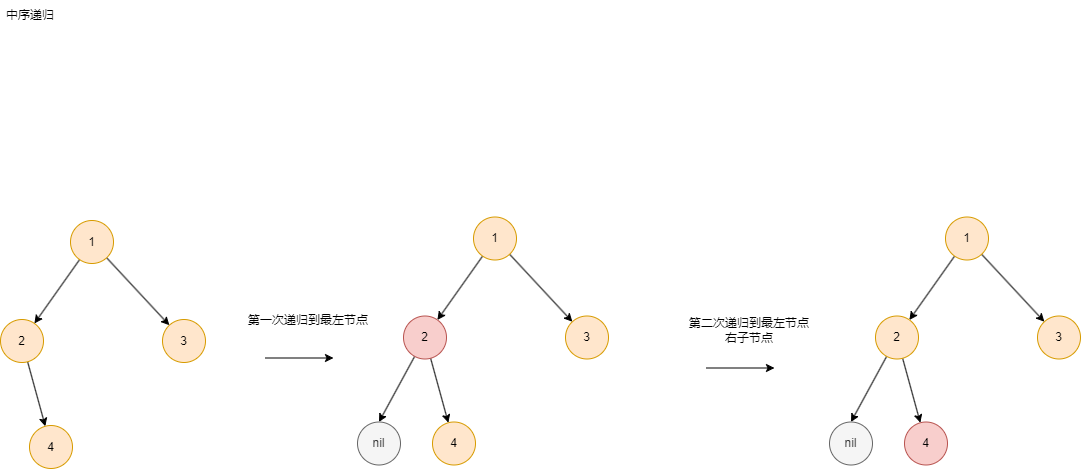

The diagram above was exported from draw.io. Its source (the exported page's mxGraphModel, read from the mxfile embedded in the PNG):
<mxGraphModel dx="2074" dy="1098" grid="0" gridSize="10" guides="1" tooltips="1" connect="1" arrows="1" fold="1" page="0" pageScale="1" pageWidth="827" pageHeight="1169" math="0" shadow="0">
  <root>
    <mxCell id="0" />
    <mxCell id="1" parent="0" />
    <mxCell id="ZvffTEDfuSQ9zqRT-kBv-1" value="中序递归" style="text;html=1;strokeColor=none;fillColor=none;align=center;verticalAlign=middle;whiteSpace=wrap;rounded=0;" vertex="1" parent="1">
      <mxGeometry x="227" y="228" width="60" height="30" as="geometry" />
    </mxCell>
    <mxCell id="ZvffTEDfuSQ9zqRT-kBv-7" style="rounded=0;orthogonalLoop=1;jettySize=auto;html=1;" edge="1" parent="1" source="ZvffTEDfuSQ9zqRT-kBv-2" target="ZvffTEDfuSQ9zqRT-kBv-3">
      <mxGeometry relative="1" as="geometry" />
    </mxCell>
    <mxCell id="ZvffTEDfuSQ9zqRT-kBv-8" style="edgeStyle=none;rounded=0;orthogonalLoop=1;jettySize=auto;html=1;" edge="1" parent="1" source="ZvffTEDfuSQ9zqRT-kBv-2" target="ZvffTEDfuSQ9zqRT-kBv-4">
      <mxGeometry relative="1" as="geometry" />
    </mxCell>
    <mxCell id="ZvffTEDfuSQ9zqRT-kBv-2" value="1" style="ellipse;whiteSpace=wrap;html=1;aspect=fixed;fillColor=#ffe6cc;strokeColor=#d79b00;" vertex="1" parent="1">
      <mxGeometry x="297" y="448" width="43" height="43" as="geometry" />
    </mxCell>
    <mxCell id="ZvffTEDfuSQ9zqRT-kBv-9" style="edgeStyle=none;rounded=0;orthogonalLoop=1;jettySize=auto;html=1;" edge="1" parent="1" source="ZvffTEDfuSQ9zqRT-kBv-3" target="ZvffTEDfuSQ9zqRT-kBv-5">
      <mxGeometry relative="1" as="geometry" />
    </mxCell>
    <mxCell id="ZvffTEDfuSQ9zqRT-kBv-3" value="2" style="ellipse;whiteSpace=wrap;html=1;aspect=fixed;fillColor=#ffe6cc;strokeColor=#d79b00;" vertex="1" parent="1">
      <mxGeometry x="227" y="547" width="43" height="43" as="geometry" />
    </mxCell>
    <mxCell id="ZvffTEDfuSQ9zqRT-kBv-4" value="3" style="ellipse;whiteSpace=wrap;html=1;aspect=fixed;fillColor=#ffe6cc;strokeColor=#d79b00;" vertex="1" parent="1">
      <mxGeometry x="389" y="547" width="43" height="43" as="geometry" />
    </mxCell>
    <mxCell id="ZvffTEDfuSQ9zqRT-kBv-5" value="4" style="ellipse;whiteSpace=wrap;html=1;aspect=fixed;fillColor=#ffe6cc;strokeColor=#d79b00;" vertex="1" parent="1">
      <mxGeometry x="256" y="653" width="43" height="43" as="geometry" />
    </mxCell>
    <mxCell id="ZvffTEDfuSQ9zqRT-kBv-10" style="rounded=0;orthogonalLoop=1;jettySize=auto;html=1;" edge="1" parent="1" source="ZvffTEDfuSQ9zqRT-kBv-12" target="ZvffTEDfuSQ9zqRT-kBv-14">
      <mxGeometry relative="1" as="geometry" />
    </mxCell>
    <mxCell id="ZvffTEDfuSQ9zqRT-kBv-11" style="edgeStyle=none;rounded=0;orthogonalLoop=1;jettySize=auto;html=1;" edge="1" parent="1" source="ZvffTEDfuSQ9zqRT-kBv-12" target="ZvffTEDfuSQ9zqRT-kBv-15">
      <mxGeometry relative="1" as="geometry" />
    </mxCell>
    <mxCell id="ZvffTEDfuSQ9zqRT-kBv-12" value="1" style="ellipse;whiteSpace=wrap;html=1;aspect=fixed;fillColor=#ffe6cc;strokeColor=#d79b00;" vertex="1" parent="1">
      <mxGeometry x="700" y="444.5" width="43" height="43" as="geometry" />
    </mxCell>
    <mxCell id="ZvffTEDfuSQ9zqRT-kBv-13" style="edgeStyle=none;rounded=0;orthogonalLoop=1;jettySize=auto;html=1;" edge="1" parent="1" source="ZvffTEDfuSQ9zqRT-kBv-14" target="ZvffTEDfuSQ9zqRT-kBv-16">
      <mxGeometry relative="1" as="geometry" />
    </mxCell>
    <mxCell id="ZvffTEDfuSQ9zqRT-kBv-18" style="edgeStyle=none;rounded=0;orthogonalLoop=1;jettySize=auto;html=1;entryX=0.5;entryY=0;entryDx=0;entryDy=0;" edge="1" parent="1" source="ZvffTEDfuSQ9zqRT-kBv-14" target="ZvffTEDfuSQ9zqRT-kBv-17">
      <mxGeometry relative="1" as="geometry" />
    </mxCell>
    <mxCell id="ZvffTEDfuSQ9zqRT-kBv-14" value="2" style="ellipse;whiteSpace=wrap;html=1;aspect=fixed;fillColor=#f8cecc;strokeColor=#b85450;" vertex="1" parent="1">
      <mxGeometry x="630" y="543.5" width="43" height="43" as="geometry" />
    </mxCell>
    <mxCell id="ZvffTEDfuSQ9zqRT-kBv-15" value="3" style="ellipse;whiteSpace=wrap;html=1;aspect=fixed;fillColor=#ffe6cc;strokeColor=#d79b00;" vertex="1" parent="1">
      <mxGeometry x="792" y="543.5" width="43" height="43" as="geometry" />
    </mxCell>
    <mxCell id="ZvffTEDfuSQ9zqRT-kBv-16" value="4" style="ellipse;whiteSpace=wrap;html=1;aspect=fixed;fillColor=#ffe6cc;strokeColor=#d79b00;" vertex="1" parent="1">
      <mxGeometry x="659" y="649.5" width="43" height="43" as="geometry" />
    </mxCell>
    <mxCell id="ZvffTEDfuSQ9zqRT-kBv-17" value="nil" style="ellipse;whiteSpace=wrap;html=1;aspect=fixed;fillColor=#f5f5f5;strokeColor=#666666;fontColor=#333333;" vertex="1" parent="1">
      <mxGeometry x="584" y="649.5" width="43" height="43" as="geometry" />
    </mxCell>
    <mxCell id="ZvffTEDfuSQ9zqRT-kBv-19" value="" style="endArrow=classic;html=1;rounded=0;" edge="1" parent="1">
      <mxGeometry width="50" height="50" relative="1" as="geometry">
        <mxPoint x="492" y="585.5" as="sourcePoint" />
        <mxPoint x="560" y="585.5" as="targetPoint" />
      </mxGeometry>
    </mxCell>
    <mxCell id="ZvffTEDfuSQ9zqRT-kBv-20" value="第一次递归到最左节点" style="text;html=1;strokeColor=none;fillColor=none;align=center;verticalAlign=middle;whiteSpace=wrap;rounded=0;" vertex="1" parent="1">
      <mxGeometry x="469" y="537" width="132" height="21" as="geometry" />
    </mxCell>
    <mxCell id="ZvffTEDfuSQ9zqRT-kBv-31" style="rounded=0;orthogonalLoop=1;jettySize=auto;html=1;" edge="1" parent="1" source="ZvffTEDfuSQ9zqRT-kBv-33" target="ZvffTEDfuSQ9zqRT-kBv-36">
      <mxGeometry relative="1" as="geometry" />
    </mxCell>
    <mxCell id="ZvffTEDfuSQ9zqRT-kBv-32" style="edgeStyle=none;rounded=0;orthogonalLoop=1;jettySize=auto;html=1;" edge="1" parent="1" source="ZvffTEDfuSQ9zqRT-kBv-33" target="ZvffTEDfuSQ9zqRT-kBv-37">
      <mxGeometry relative="1" as="geometry" />
    </mxCell>
    <mxCell id="ZvffTEDfuSQ9zqRT-kBv-33" value="1" style="ellipse;whiteSpace=wrap;html=1;aspect=fixed;fillColor=#ffe6cc;strokeColor=#d79b00;" vertex="1" parent="1">
      <mxGeometry x="1172" y="444.5" width="43" height="43" as="geometry" />
    </mxCell>
    <mxCell id="ZvffTEDfuSQ9zqRT-kBv-34" style="edgeStyle=none;rounded=0;orthogonalLoop=1;jettySize=auto;html=1;" edge="1" parent="1" source="ZvffTEDfuSQ9zqRT-kBv-36" target="ZvffTEDfuSQ9zqRT-kBv-38">
      <mxGeometry relative="1" as="geometry" />
    </mxCell>
    <mxCell id="ZvffTEDfuSQ9zqRT-kBv-35" style="edgeStyle=none;rounded=0;orthogonalLoop=1;jettySize=auto;html=1;entryX=0.5;entryY=0;entryDx=0;entryDy=0;" edge="1" parent="1" source="ZvffTEDfuSQ9zqRT-kBv-36" target="ZvffTEDfuSQ9zqRT-kBv-39">
      <mxGeometry relative="1" as="geometry" />
    </mxCell>
    <mxCell id="ZvffTEDfuSQ9zqRT-kBv-36" value="2" style="ellipse;whiteSpace=wrap;html=1;aspect=fixed;fillColor=#ffe6cc;strokeColor=#d79b00;" vertex="1" parent="1">
      <mxGeometry x="1102" y="543.5" width="43" height="43" as="geometry" />
    </mxCell>
    <mxCell id="ZvffTEDfuSQ9zqRT-kBv-37" value="3" style="ellipse;whiteSpace=wrap;html=1;aspect=fixed;fillColor=#ffe6cc;strokeColor=#d79b00;" vertex="1" parent="1">
      <mxGeometry x="1264" y="543.5" width="43" height="43" as="geometry" />
    </mxCell>
    <mxCell id="ZvffTEDfuSQ9zqRT-kBv-38" value="4" style="ellipse;whiteSpace=wrap;html=1;aspect=fixed;fillColor=#f8cecc;strokeColor=#b85450;" vertex="1" parent="1">
      <mxGeometry x="1131" y="649.5" width="43" height="43" as="geometry" />
    </mxCell>
    <mxCell id="ZvffTEDfuSQ9zqRT-kBv-39" value="nil" style="ellipse;whiteSpace=wrap;html=1;aspect=fixed;fillColor=#f5f5f5;strokeColor=#666666;fontColor=#333333;" vertex="1" parent="1">
      <mxGeometry x="1056" y="649.5" width="43" height="43" as="geometry" />
    </mxCell>
    <mxCell id="ZvffTEDfuSQ9zqRT-kBv-51" value="" style="endArrow=classic;html=1;rounded=0;" edge="1" parent="1">
      <mxGeometry width="50" height="50" relative="1" as="geometry">
        <mxPoint x="933" y="595.5" as="sourcePoint" />
        <mxPoint x="1001" y="595.5" as="targetPoint" />
      </mxGeometry>
    </mxCell>
    <mxCell id="ZvffTEDfuSQ9zqRT-kBv-52" value="第二次递归到最左节点右子节点" style="text;html=1;strokeColor=none;fillColor=none;align=center;verticalAlign=middle;whiteSpace=wrap;rounded=0;" vertex="1" parent="1">
      <mxGeometry x="910" y="547" width="132" height="21" as="geometry" />
    </mxCell>
  </root>
</mxGraphModel>